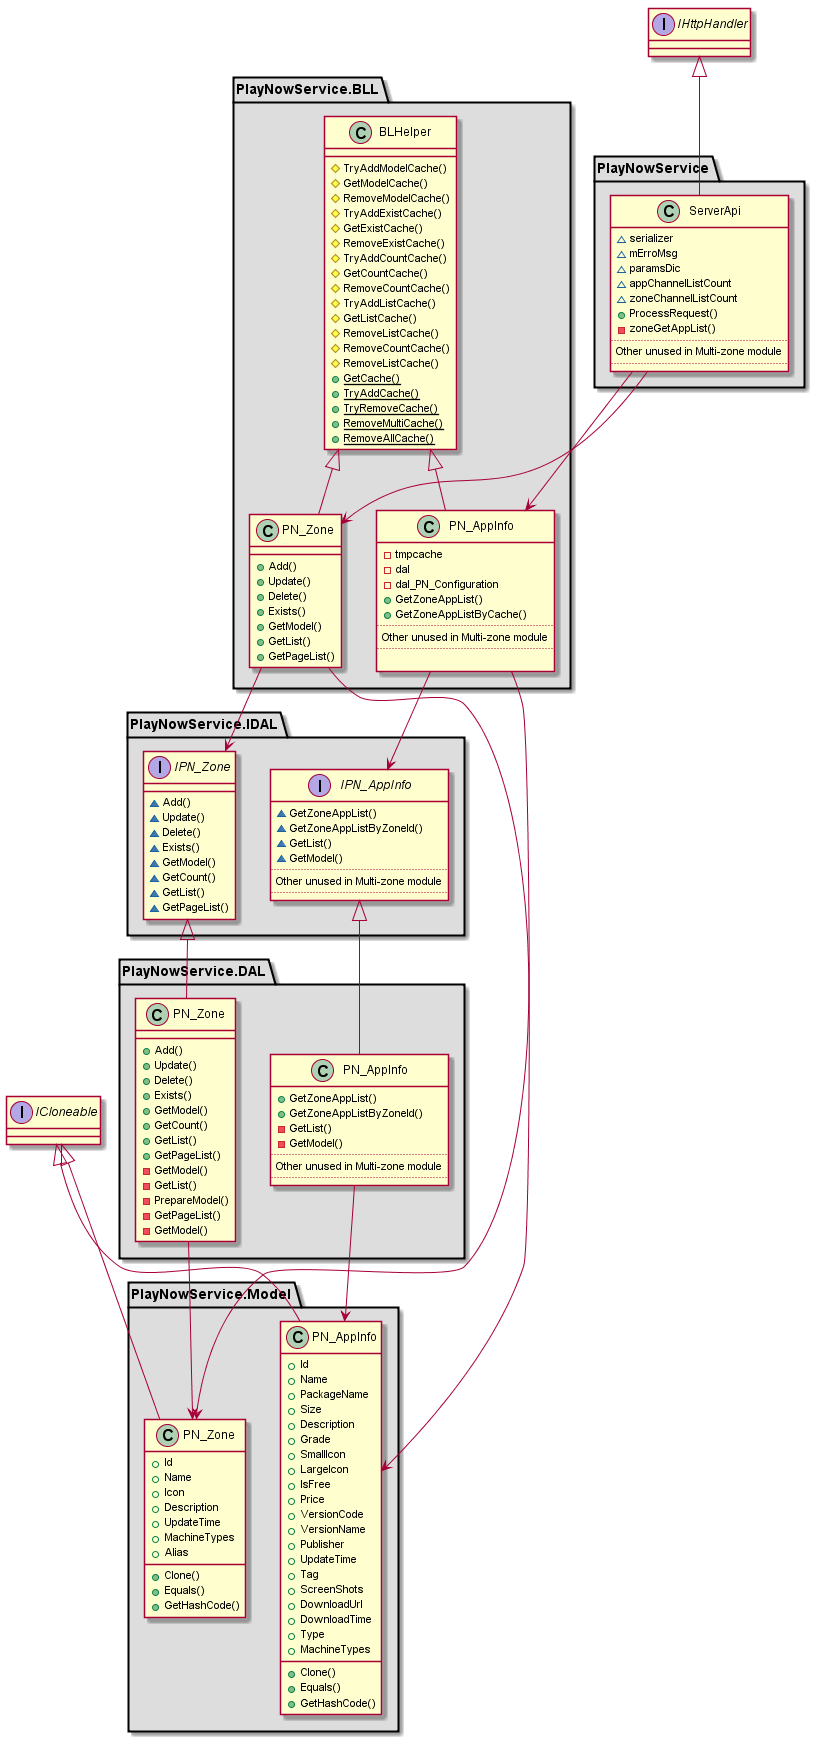

The diagram above was rendered by PlantUML. Its source (embedded in the PNG):
@startuml "multizone_zone_classes.png"
interface ICloneable
interface IHttpHandler

package "PlayNowService" #DDDDDD {
    class ServerApi {
        ~ serializer
        ~ mErroMsg
        ~ paramsDic
        ~ appChannelListCount
        ~ zoneChannelListCount
        + ProcessRequest()
        - zoneGetAppList()
        ..
         Other unused in Multi-zone module
        ..
    }
    IHttpHandler <|-- ServerApi 
}

package "PlayNowService.Model" #DDDDDD {
    class PlayNowService.Model.PN_Zone {
        + Id 
        + Name
        + Icon
        + Description
        + UpdateTime
        + MachineTypes
        + Alias          
        + Clone()
        + Equals()
        + GetHashCode()
    }
    class PlayNowService.Model.PN_AppInfo {
        + Id
        + Name
        + PackageName
        + Size
        + Description
        + Grade
        + SmallIcon 
        + LargeIcon 
        + IsFree
        + Price
        + VersionCode
        + VersionName
        + Publisher
        + UpdateTime 
        + Tag
        + ScreenShots
        + DownloadUrl
        + DownloadTime
        + Type
        + MachineTypes
        + Clone()
        + Equals()
        + GetHashCode()
    }
    ICloneable <|-- PlayNowService.Model.PN_Zone
    ICloneable <|-- PlayNowService.Model.PN_AppInfo
}

package "PlayNowService.BLL" #DDDDDD {
    class BLHelper {
        # TryAddModelCache()
        # GetModelCache()
        # RemoveModelCache()
        # TryAddExistCache()
        # GetExistCache()
        # RemoveExistCache()
        # TryAddCountCache()
        # GetCountCache()
        # RemoveCountCache()
        # TryAddListCache()
        # GetListCache()
        # RemoveListCache()
        # RemoveCountCache()
        # RemoveListCache()
        + {static} GetCache()
        + {static} TryAddCache()
        + {static} TryRemoveCache()
        + {static} RemoveMultiCache()
        + {static} RemoveAllCache()        
    }
    
    class PlayNowService.BLL.PN_Zone {
        + Add()
        + Update()
        + Delete()
        + Exists()
        + GetModel()
        + GetList()
        + GetPageList()
    }
    
    class PlayNowService.BLL.PN_AppInfo {
        - tmpcache
        - dal
        - dal_PN_Configuration
        + GetZoneAppList()
        + GetZoneAppListByCache()
        ..
         Other unused in Multi-zone module
        ..
        
    }
    
    BLHelper <|-- PlayNowService.BLL.PN_AppInfo
    BLHelper <|-- PlayNowService.BLL.PN_Zone
}

package "PlayNowService.IDAL" #DDDDDD {
    interface PlayNowService.IDAL.IPN_Zone {
        ~ Add()
        ~ Update()
        ~ Delete()
        ~ Exists()
        ~ GetModel()
        ~ GetCount()
        ~ GetList()
        ~ GetPageList()
    }
    interface PlayNowService.IDAL.IPN_AppInfo {
        ~ GetZoneAppList()
        ~ GetZoneAppListByZoneId()
        ~ GetList()
        ~ GetModel()
        ..
         Other unused in Multi-zone module
        ..
    }
}

package "PlayNowService.DAL" #DDDDDD {
    class PlayNowService.DAL.PN_Zone {
        + Add()
        + Update()
        + Delete()
        + Exists()
        + GetModel()
        + GetCount()
        + GetList()
        + GetPageList()
        - GetModel()
        - GetList()
        - PrepareModel()
        - GetPageList()
        - GetModel()
    }
    class PlayNowService.DAL.PN_AppInfo {
        + GetZoneAppList()
        + GetZoneAppListByZoneId()
        - GetList()
        - GetModel()
        ..
         Other unused in Multi-zone module
        ..
    }
    PlayNowService.IDAL.IPN_Zone <|-- PlayNowService.DAL.PN_Zone
    PlayNowService.IDAL.IPN_AppInfo <|-- PlayNowService.DAL.PN_AppInfo
}

ServerApi --> PlayNowService.BLL.PN_Zone
PlayNowService.BLL.PN_Zone --> PlayNowService.IDAL.IPN_Zone
PlayNowService.BLL.PN_Zone --> PlayNowService.Model.PN_Zone
PlayNowService.DAL.PN_Zone --> PlayNowService.Model.PN_Zone

ServerApi --> PlayNowService.BLL.PN_AppInfo
PlayNowService.BLL.PN_AppInfo --> PlayNowService.IDAL.IPN_AppInfo
PlayNowService.BLL.PN_AppInfo --> PlayNowService.Model.PN_AppInfo
PlayNowService.DAL.PN_AppInfo --> PlayNowService.Model.PN_AppInfo


@enduml